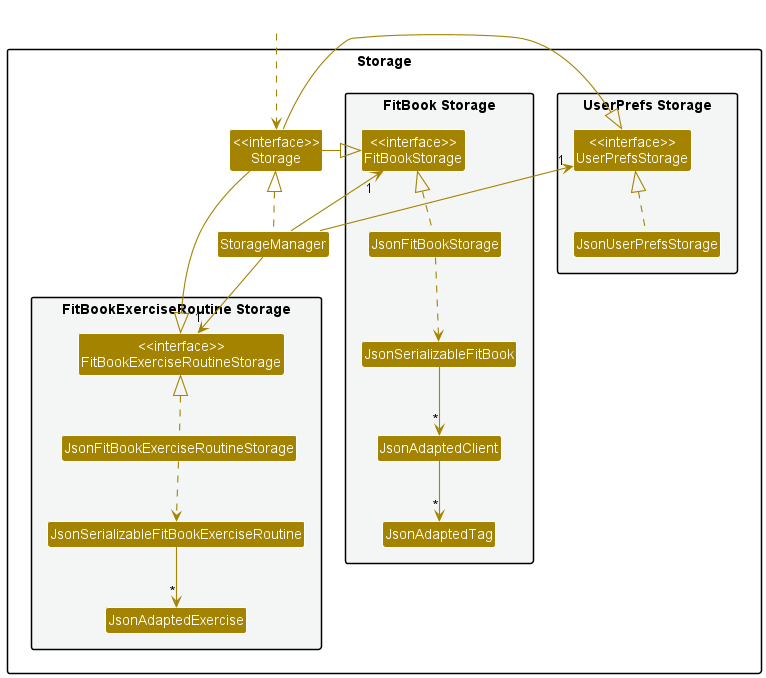

The diagram above was rendered by PlantUML. Its source (embedded in the PNG):
@startuml
!include style.puml
skinparam arrowThickness 1.1
skinparam arrowColor STORAGE_COLOR
skinparam classBackgroundColor STORAGE_COLOR

package Storage{

package "UserPrefs Storage" #F4F6F6{
Class "<<interface>>\nUserPrefsStorage" as UserPrefsStorage
Class JsonUserPrefsStorage
}

Class "<<interface>>\nStorage" as Storage
Class StorageManager

package "FitBook Storage" #F4F6F6{
Class "<<interface>>\nFitBookStorage" as FitBookStorage
Class JsonFitBookStorage
Class JsonSerializableFitBook
Class JsonAdaptedClient
Class JsonAdaptedTag
}

package "FitBookExerciseRoutine Storage" #F4F6F6{
Class "<<interface>>\nFitBookExerciseRoutineStorage" as FitBookExerciseRoutineStorage
Class JsonFitBookExerciseRoutineStorage
Class JsonSerializableFitBookExerciseRoutine
Class JsonAdaptedExercise
}
}

Class HiddenOutside #FFFFFF
HiddenOutside ..> Storage

StorageManager .up.|> Storage
StorageManager -up-> "1" UserPrefsStorage
StorageManager -up-> "1" FitBookStorage
StorageManager -down-> "1" FitBookExerciseRoutineStorage

Storage -left-|> UserPrefsStorage
Storage -right-|> FitBookStorage
Storage -left-|> FitBookExerciseRoutineStorage

JsonUserPrefsStorage .up.|> UserPrefsStorage
JsonFitBookStorage .up.|> FitBookStorage
JsonFitBookStorage ..> JsonSerializableFitBook
JsonSerializableFitBook --> "*" JsonAdaptedClient
JsonAdaptedClient --> "*" JsonAdaptedTag
JsonFitBookExerciseRoutineStorage .up.|> FitBookExerciseRoutineStorage
JsonFitBookExerciseRoutineStorage ..> JsonSerializableFitBookExerciseRoutine
JsonSerializableFitBookExerciseRoutine --> "*" JsonAdaptedExercise
@enduml